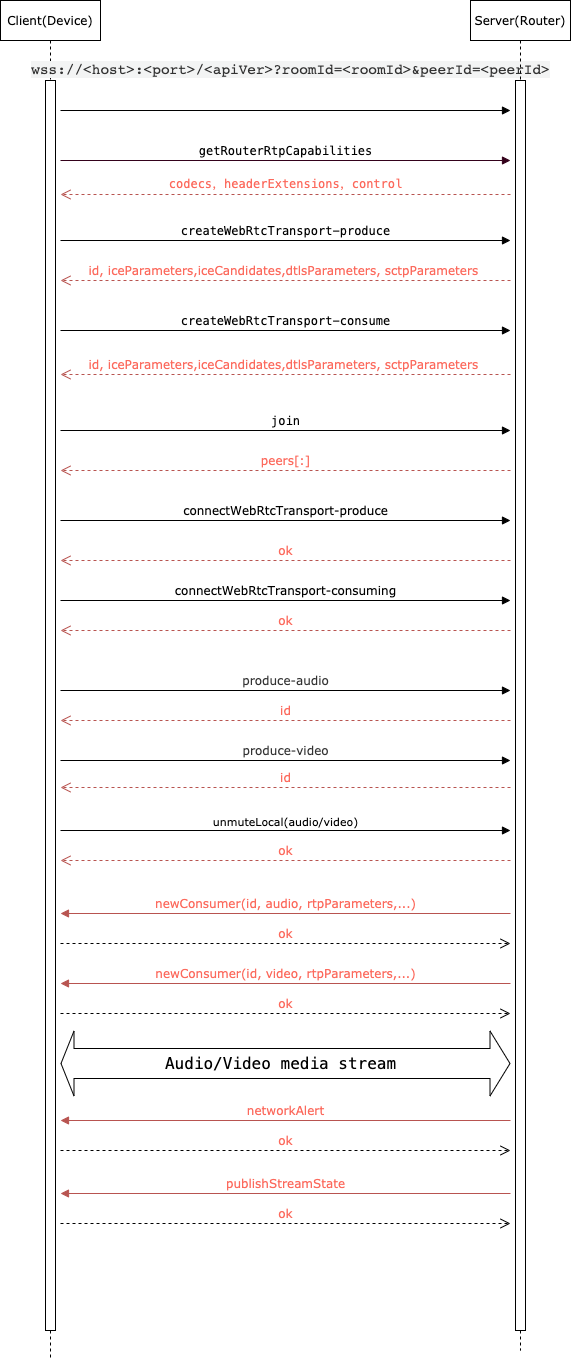

The diagram above was exported from draw.io. Its source (the exported page's mxGraphModel, read from the mxfile embedded in the PNG):
<mxGraphModel dx="1298" dy="807" grid="1" gridSize="10" guides="1" tooltips="1" connect="1" arrows="1" fold="1" page="1" pageScale="1" pageWidth="1169" pageHeight="827" math="0" shadow="0">
  <root>
    <mxCell id="lzcQ4FFcdwNz8ULakT8g-0" />
    <mxCell id="lzcQ4FFcdwNz8ULakT8g-1" parent="lzcQ4FFcdwNz8ULakT8g-0" />
    <mxCell id="lzcQ4FFcdwNz8ULakT8g-2" value="Client(Device)" style="shape=umlLifeline;perimeter=lifelinePerimeter;whiteSpace=wrap;html=1;container=1;collapsible=0;recursiveResize=0;outlineConnect=0;rounded=0;labelBackgroundColor=none;labelBorderColor=none;sketch=0;fontFamily=Verdana;fontColor=#000000;gradientColor=none;" parent="lzcQ4FFcdwNz8ULakT8g-1" vertex="1">
      <mxGeometry x="160" y="40" width="100" height="1360" as="geometry" />
    </mxCell>
    <mxCell id="lzcQ4FFcdwNz8ULakT8g-4" value="" style="html=1;points=[];perimeter=orthogonalPerimeter;rounded=0;labelBackgroundColor=none;labelBorderColor=none;sketch=0;fontFamily=Verdana;fontColor=#000000;gradientColor=none;" parent="lzcQ4FFcdwNz8ULakT8g-2" vertex="1">
      <mxGeometry x="45" y="80" width="10" height="1250" as="geometry" />
    </mxCell>
    <mxCell id="P6OsZfcqAwYlbDpqf1we-2" value="&lt;span style=&quot;color: rgb(51 , 51 , 51) ; font-family: &amp;#34;lucida console&amp;#34; , &amp;#34;consolas&amp;#34; , &amp;#34;courier&amp;#34; , monospace ; font-size: 14.4px ; text-align: left ; background-color: rgb(243 , 244 , 244)&quot;&gt;wss://&amp;lt;host&amp;gt;:&amp;lt;port&amp;gt;/&amp;lt;apiVer&amp;gt;&lt;/span&gt;&lt;span style=&quot;color: rgb(51 , 51 , 51) ; font-family: &amp;#34;lucida console&amp;#34; , &amp;#34;consolas&amp;#34; , &amp;#34;courier&amp;#34; , monospace ; font-size: 14.4px ; text-align: left ; background-color: rgb(243 , 244 , 244)&quot;&gt;?roomId=&amp;lt;roomId&amp;gt;&amp;amp;peerId=&amp;lt;peerId&amp;gt;&lt;/span&gt;" style="html=1;verticalAlign=bottom;endArrow=block;rounded=0;labelBackgroundColor=none;fontFamily=Verdana;fontSize=11;fontColor=#000000;strokeColor=default;" parent="lzcQ4FFcdwNz8ULakT8g-2" edge="1">
      <mxGeometry x="0.0222" y="30" width="80" relative="1" as="geometry">
        <mxPoint x="60" y="110" as="sourcePoint" />
        <mxPoint x="510" y="110" as="targetPoint" />
        <mxPoint as="offset" />
      </mxGeometry>
    </mxCell>
    <mxCell id="dJ6y6HR4wl3kULkQrLeE-0" value="&lt;p class=&quot;p1&quot; style=&quot;margin: 0px ; font-stretch: normal ; font-size: 12px ; line-height: normal ; font-family: &amp;#34;menlo&amp;#34;&quot;&gt;&lt;font color=&quot;#fc6a5d&quot;&gt;codecs，&lt;span style=&quot;font-family: &amp;#34;menlo&amp;#34;&quot;&gt;headerExtensions，&lt;/span&gt;&lt;span style=&quot;font-family: &amp;#34;menlo&amp;#34;&quot;&gt;control&lt;/span&gt;&lt;/font&gt;&lt;/p&gt;" style="html=1;verticalAlign=bottom;endArrow=open;dashed=1;endSize=8;rounded=0;labelBackgroundColor=none;fontFamily=Verdana;fontSize=11;fontColor=#000000;strokeColor=#b85450;fillColor=#f8cecc;" parent="lzcQ4FFcdwNz8ULakT8g-2" edge="1">
      <mxGeometry relative="1" as="geometry">
        <mxPoint x="510" y="194" as="sourcePoint" />
        <mxPoint x="60" y="194" as="targetPoint" />
      </mxGeometry>
    </mxCell>
    <mxCell id="TTyeHyHPw9TN1B7dcpDE-0" value="&lt;p class=&quot;p1&quot; style=&quot;margin: 0px ; font-stretch: normal ; line-height: normal ; font-family: &amp;#34;menlo&amp;#34;&quot;&gt;createWebRtcTransport-produce&lt;/p&gt;" style="html=1;verticalAlign=bottom;endArrow=block;rounded=0;labelBackgroundColor=none;labelBorderColor=none;fontFamily=Verdana;fontSize=12;fontColor=#000000;strokeColor=default;" parent="lzcQ4FFcdwNz8ULakT8g-2" edge="1">
      <mxGeometry width="80" relative="1" as="geometry">
        <mxPoint x="60" y="240" as="sourcePoint" />
        <mxPoint x="510" y="240" as="targetPoint" />
      </mxGeometry>
    </mxCell>
    <mxCell id="TTyeHyHPw9TN1B7dcpDE-1" value="&lt;font color=&quot;#fc6a5d&quot;&gt;id,&amp;nbsp;iceParameters,iceCandidates,dtlsParameters,&amp;nbsp;sctpParameters&amp;nbsp;&lt;/font&gt;" style="html=1;verticalAlign=bottom;endArrow=open;dashed=1;endSize=8;rounded=0;labelBackgroundColor=none;labelBorderColor=none;fontFamily=Verdana;fontSize=12;fontColor=#000000;strokeColor=#b85450;fillColor=#f8cecc;" parent="lzcQ4FFcdwNz8ULakT8g-2" edge="1">
      <mxGeometry relative="1" as="geometry">
        <mxPoint x="510" y="280" as="sourcePoint" />
        <mxPoint x="60" y="280" as="targetPoint" />
      </mxGeometry>
    </mxCell>
    <mxCell id="ysr8Shs5aP_7q-CgMa5H-0" value="&lt;font color=&quot;#000000&quot; face=&quot;Menlo&quot; style=&quot;font-size: 12px;&quot;&gt;join&lt;/font&gt;" style="html=1;verticalAlign=bottom;endArrow=block;rounded=0;labelBackgroundColor=none;labelBorderColor=none;fontFamily=Verdana;fontSize=12;fontColor=#FC6A5D;strokeColor=default;" parent="lzcQ4FFcdwNz8ULakT8g-2" edge="1">
      <mxGeometry width="80" relative="1" as="geometry">
        <mxPoint x="60" y="430" as="sourcePoint" />
        <mxPoint x="510" y="430" as="targetPoint" />
      </mxGeometry>
    </mxCell>
    <mxCell id="ysr8Shs5aP_7q-CgMa5H-1" value="&lt;font color=&quot;#fc6a5d&quot;&gt;peers[:]&lt;/font&gt;" style="html=1;verticalAlign=bottom;endArrow=open;dashed=1;endSize=8;rounded=0;labelBackgroundColor=none;labelBorderColor=none;fontFamily=Verdana;fontSize=12;fontColor=#000000;strokeColor=#b85450;fillColor=#f8cecc;" parent="lzcQ4FFcdwNz8ULakT8g-2" edge="1">
      <mxGeometry relative="1" as="geometry">
        <mxPoint x="510" y="470" as="sourcePoint" />
        <mxPoint x="60" y="470" as="targetPoint" />
      </mxGeometry>
    </mxCell>
    <mxCell id="PLnOHsprRo6BEbXlPSdZ-0" value="connectWebRtcTransport-produce" style="html=1;verticalAlign=bottom;endArrow=block;rounded=0;labelBackgroundColor=none;labelBorderColor=none;fontFamily=Verdana;fontSize=12;fontColor=#000000;strokeColor=default;" parent="lzcQ4FFcdwNz8ULakT8g-2" edge="1">
      <mxGeometry width="80" relative="1" as="geometry">
        <mxPoint x="60" y="520" as="sourcePoint" />
        <mxPoint x="510" y="520" as="targetPoint" />
      </mxGeometry>
    </mxCell>
    <mxCell id="PLnOHsprRo6BEbXlPSdZ-1" value="&lt;font color=&quot;#fc6a5d&quot;&gt;ok&lt;/font&gt;" style="html=1;verticalAlign=bottom;endArrow=open;dashed=1;endSize=8;rounded=0;labelBackgroundColor=none;labelBorderColor=none;fontFamily=Verdana;fontSize=12;fontColor=#000000;strokeColor=#b85450;fillColor=#f8cecc;" parent="lzcQ4FFcdwNz8ULakT8g-2" edge="1">
      <mxGeometry relative="1" as="geometry">
        <mxPoint x="510" y="560" as="sourcePoint" />
        <mxPoint x="60" y="560" as="targetPoint" />
      </mxGeometry>
    </mxCell>
    <mxCell id="PLnOHsprRo6BEbXlPSdZ-2" value="&lt;span style=&quot;color: rgb(0 , 0 , 0)&quot;&gt;connectWebRtcTransport-consuming&lt;/span&gt;" style="html=1;verticalAlign=bottom;endArrow=block;rounded=0;labelBackgroundColor=none;labelBorderColor=none;fontFamily=Verdana;fontSize=12;fontColor=#FC6A5D;strokeColor=default;" parent="lzcQ4FFcdwNz8ULakT8g-2" edge="1">
      <mxGeometry width="80" relative="1" as="geometry">
        <mxPoint x="60" y="600" as="sourcePoint" />
        <mxPoint x="510" y="600" as="targetPoint" />
      </mxGeometry>
    </mxCell>
    <mxCell id="PLnOHsprRo6BEbXlPSdZ-4" value="&lt;span style=&quot;color: rgb(51 , 51 , 51) ; background-color: rgb(255 , 255 , 255)&quot;&gt;&lt;font style=&quot;font-size: 12px&quot;&gt;produce-audio&lt;/font&gt;&lt;/span&gt;" style="html=1;verticalAlign=bottom;endArrow=block;rounded=0;labelBackgroundColor=none;labelBorderColor=none;fontFamily=Verdana;fontSize=12;fontColor=#FC6A5D;strokeColor=default;" parent="lzcQ4FFcdwNz8ULakT8g-2" edge="1">
      <mxGeometry width="80" relative="1" as="geometry">
        <mxPoint x="60" y="690" as="sourcePoint" />
        <mxPoint x="510" y="690" as="targetPoint" />
      </mxGeometry>
    </mxCell>
    <mxCell id="PLnOHsprRo6BEbXlPSdZ-5" value="id" style="html=1;verticalAlign=bottom;endArrow=open;dashed=1;endSize=8;rounded=0;labelBackgroundColor=none;labelBorderColor=none;fontFamily=Verdana;fontSize=12;fontColor=#FC6A5D;strokeColor=#b85450;fillColor=#f8cecc;" parent="lzcQ4FFcdwNz8ULakT8g-2" edge="1">
      <mxGeometry relative="1" as="geometry">
        <mxPoint x="510" y="720" as="sourcePoint" />
        <mxPoint x="60" y="720" as="targetPoint" />
      </mxGeometry>
    </mxCell>
    <mxCell id="PLnOHsprRo6BEbXlPSdZ-6" value="&lt;span style=&quot;color: rgb(51 , 51 , 51) ; background-color: rgb(255 , 255 , 255)&quot;&gt;&lt;font style=&quot;font-size: 12px&quot;&gt;produce-video&lt;/font&gt;&lt;/span&gt;" style="html=1;verticalAlign=bottom;endArrow=block;rounded=0;labelBackgroundColor=none;labelBorderColor=none;fontFamily=Verdana;fontSize=12;fontColor=#FC6A5D;strokeColor=default;" parent="lzcQ4FFcdwNz8ULakT8g-2" edge="1">
      <mxGeometry width="80" relative="1" as="geometry">
        <mxPoint x="60" y="760" as="sourcePoint" />
        <mxPoint x="510" y="760" as="targetPoint" />
      </mxGeometry>
    </mxCell>
    <mxCell id="xyDNa3jXyzWTj8ze2I27-0" value="&lt;font color=&quot;#000000&quot;&gt;unmuteLocal(audio/video)&lt;/font&gt;" style="html=1;verticalAlign=bottom;endArrow=block;rounded=0;labelBackgroundColor=none;labelBorderColor=none;fontFamily=Verdana;fontSize=11;fontColor=#FF66FF;strokeColor=default;strokeWidth=1;" parent="lzcQ4FFcdwNz8ULakT8g-2" edge="1">
      <mxGeometry width="80" relative="1" as="geometry">
        <mxPoint x="60" y="830" as="sourcePoint" />
        <mxPoint x="510" y="830" as="targetPoint" />
      </mxGeometry>
    </mxCell>
    <mxCell id="lzcQ4FFcdwNz8ULakT8g-3" value="Server(Router)" style="shape=umlLifeline;perimeter=lifelinePerimeter;whiteSpace=wrap;html=1;container=1;collapsible=0;recursiveResize=0;outlineConnect=0;rounded=0;labelBackgroundColor=none;labelBorderColor=none;sketch=0;fontFamily=Verdana;fontColor=#000000;gradientColor=none;" parent="lzcQ4FFcdwNz8ULakT8g-1" vertex="1">
      <mxGeometry x="630" y="40" width="100" height="1350" as="geometry" />
    </mxCell>
    <mxCell id="lzcQ4FFcdwNz8ULakT8g-5" value="" style="html=1;points=[];perimeter=orthogonalPerimeter;rounded=0;labelBackgroundColor=none;labelBorderColor=none;sketch=0;fontFamily=Verdana;fontColor=#000000;gradientColor=none;" parent="lzcQ4FFcdwNz8ULakT8g-3" vertex="1">
      <mxGeometry x="45" y="80" width="10" height="1250" as="geometry" />
    </mxCell>
    <mxCell id="P6OsZfcqAwYlbDpqf1we-0" value="&lt;p class=&quot;p1&quot; style=&quot;margin: 0px ; font-stretch: normal ; font-size: 12px ; line-height: normal ; font-family: &amp;#34;menlo&amp;#34;&quot;&gt;getRouterRtpCapabilities&lt;/p&gt;" style="html=1;verticalAlign=bottom;endArrow=block;rounded=0;labelBackgroundColor=none;fontFamily=Verdana;fontSize=11;fontColor=#000000;strokeColor=#33001A;" parent="lzcQ4FFcdwNz8ULakT8g-1" edge="1">
      <mxGeometry width="80" relative="1" as="geometry">
        <mxPoint x="220" y="200" as="sourcePoint" />
        <mxPoint x="670" y="200" as="targetPoint" />
      </mxGeometry>
    </mxCell>
    <mxCell id="k8UbBJN69gZE9FyOGGC1-0" value="&lt;p class=&quot;p1&quot; style=&quot;margin: 0px ; font-stretch: normal ; line-height: normal ; font-family: &amp;#34;menlo&amp;#34;&quot;&gt;createWebRtcTransport-consume&lt;/p&gt;" style="html=1;verticalAlign=bottom;endArrow=block;rounded=0;labelBackgroundColor=none;labelBorderColor=none;fontFamily=Verdana;fontSize=12;fontColor=#000000;strokeColor=default;" parent="lzcQ4FFcdwNz8ULakT8g-1" edge="1">
      <mxGeometry width="80" relative="1" as="geometry">
        <mxPoint x="220" y="370" as="sourcePoint" />
        <mxPoint x="670" y="370" as="targetPoint" />
      </mxGeometry>
    </mxCell>
    <mxCell id="k8UbBJN69gZE9FyOGGC1-1" value="&lt;font color=&quot;#fc6a5d&quot;&gt;id,&amp;nbsp;iceParameters,iceCandidates,dtlsParameters,&amp;nbsp;sctpParameters&amp;nbsp;&lt;/font&gt;" style="html=1;verticalAlign=bottom;endArrow=open;dashed=1;endSize=8;rounded=0;labelBackgroundColor=none;labelBorderColor=none;fontFamily=Verdana;fontSize=12;fontColor=#000000;strokeColor=#b85450;fillColor=#f8cecc;" parent="lzcQ4FFcdwNz8ULakT8g-1" edge="1">
      <mxGeometry relative="1" as="geometry">
        <mxPoint x="670" y="414" as="sourcePoint" />
        <mxPoint x="220" y="414" as="targetPoint" />
      </mxGeometry>
    </mxCell>
    <mxCell id="PLnOHsprRo6BEbXlPSdZ-3" value="&lt;font color=&quot;#fc6a5d&quot;&gt;ok&lt;/font&gt;" style="html=1;verticalAlign=bottom;endArrow=open;dashed=1;endSize=8;rounded=0;labelBackgroundColor=none;labelBorderColor=none;fontFamily=Verdana;fontSize=12;fontColor=#000000;strokeColor=#b85450;fillColor=#f8cecc;" parent="lzcQ4FFcdwNz8ULakT8g-1" edge="1">
      <mxGeometry relative="1" as="geometry">
        <mxPoint x="670" y="670" as="sourcePoint" />
        <mxPoint x="220" y="670" as="targetPoint" />
      </mxGeometry>
    </mxCell>
    <mxCell id="PLnOHsprRo6BEbXlPSdZ-7" value="id" style="html=1;verticalAlign=bottom;endArrow=open;dashed=1;endSize=8;rounded=0;labelBackgroundColor=none;labelBorderColor=none;fontFamily=Verdana;fontSize=12;fontColor=#FC6A5D;strokeColor=#b85450;fillColor=#f8cecc;" parent="lzcQ4FFcdwNz8ULakT8g-1" edge="1">
      <mxGeometry relative="1" as="geometry">
        <mxPoint x="670" y="827" as="sourcePoint" />
        <mxPoint x="220" y="827" as="targetPoint" />
      </mxGeometry>
    </mxCell>
    <mxCell id="PLnOHsprRo6BEbXlPSdZ-8" value="newConsumer(id, audio,&amp;nbsp;rtpParameters,...)" style="html=1;verticalAlign=bottom;endArrow=block;rounded=0;labelBackgroundColor=none;labelBorderColor=none;fontFamily=Verdana;fontSize=12;fontColor=#FC6A5D;strokeColor=#b85450;fillColor=#f8cecc;" parent="lzcQ4FFcdwNz8ULakT8g-1" edge="1">
      <mxGeometry width="80" relative="1" as="geometry">
        <mxPoint x="670" y="953" as="sourcePoint" />
        <mxPoint x="220" y="953" as="targetPoint" />
      </mxGeometry>
    </mxCell>
    <mxCell id="PLnOHsprRo6BEbXlPSdZ-9" value="ok" style="html=1;verticalAlign=bottom;endArrow=open;dashed=1;endSize=8;rounded=0;labelBackgroundColor=none;labelBorderColor=none;fontFamily=Verdana;fontSize=12;fontColor=#FC6A5D;strokeColor=default;" parent="lzcQ4FFcdwNz8ULakT8g-1" edge="1">
      <mxGeometry relative="1" as="geometry">
        <mxPoint x="220" y="983" as="sourcePoint" />
        <mxPoint x="670" y="983" as="targetPoint" />
      </mxGeometry>
    </mxCell>
    <mxCell id="PLnOHsprRo6BEbXlPSdZ-10" value="newConsumer(id, video,&amp;nbsp;rtpParameters,...)" style="html=1;verticalAlign=bottom;endArrow=block;rounded=0;labelBackgroundColor=none;labelBorderColor=none;fontFamily=Verdana;fontSize=12;fontColor=#FC6A5D;strokeColor=#b85450;fillColor=#f8cecc;" parent="lzcQ4FFcdwNz8ULakT8g-1" edge="1">
      <mxGeometry width="80" relative="1" as="geometry">
        <mxPoint x="670" y="1023" as="sourcePoint" />
        <mxPoint x="220" y="1023" as="targetPoint" />
      </mxGeometry>
    </mxCell>
    <mxCell id="PLnOHsprRo6BEbXlPSdZ-11" value="ok" style="html=1;verticalAlign=bottom;endArrow=open;dashed=1;endSize=8;rounded=0;labelBackgroundColor=none;labelBorderColor=none;fontFamily=Verdana;fontSize=12;fontColor=#FC6A5D;strokeColor=default;" parent="lzcQ4FFcdwNz8ULakT8g-1" edge="1">
      <mxGeometry relative="1" as="geometry">
        <mxPoint x="220" y="1053" as="sourcePoint" />
        <mxPoint x="670" y="1053" as="targetPoint" />
      </mxGeometry>
    </mxCell>
    <mxCell id="PLnOHsprRo6BEbXlPSdZ-12" value="networkAlert" style="html=1;verticalAlign=bottom;endArrow=block;rounded=0;labelBackgroundColor=none;labelBorderColor=none;fontFamily=Verdana;fontSize=12;fontColor=#FC6A5D;strokeColor=#b85450;fillColor=#f8cecc;" parent="lzcQ4FFcdwNz8ULakT8g-1" edge="1">
      <mxGeometry width="80" relative="1" as="geometry">
        <mxPoint x="670" y="1160" as="sourcePoint" />
        <mxPoint x="220" y="1160" as="targetPoint" />
      </mxGeometry>
    </mxCell>
    <mxCell id="PLnOHsprRo6BEbXlPSdZ-13" value="ok" style="html=1;verticalAlign=bottom;endArrow=open;dashed=1;endSize=8;rounded=0;labelBackgroundColor=none;labelBorderColor=none;fontFamily=Verdana;fontSize=12;fontColor=#FC6A5D;strokeColor=default;" parent="lzcQ4FFcdwNz8ULakT8g-1" edge="1">
      <mxGeometry relative="1" as="geometry">
        <mxPoint x="220" y="1190" as="sourcePoint" />
        <mxPoint x="670" y="1190" as="targetPoint" />
      </mxGeometry>
    </mxCell>
    <mxCell id="PLnOHsprRo6BEbXlPSdZ-14" value="publishStreamState" style="html=1;verticalAlign=bottom;endArrow=block;rounded=0;labelBackgroundColor=none;labelBorderColor=none;fontFamily=Verdana;fontSize=12;fontColor=#FC6A5D;strokeColor=#b85450;fillColor=#f8cecc;" parent="lzcQ4FFcdwNz8ULakT8g-1" edge="1">
      <mxGeometry width="80" relative="1" as="geometry">
        <mxPoint x="670" y="1233" as="sourcePoint" />
        <mxPoint x="220" y="1233" as="targetPoint" />
      </mxGeometry>
    </mxCell>
    <mxCell id="PLnOHsprRo6BEbXlPSdZ-15" value="ok" style="html=1;verticalAlign=bottom;endArrow=open;dashed=1;endSize=8;rounded=0;labelBackgroundColor=none;labelBorderColor=none;fontFamily=Verdana;fontSize=12;fontColor=#FC6A5D;strokeColor=default;" parent="lzcQ4FFcdwNz8ULakT8g-1" edge="1">
      <mxGeometry relative="1" as="geometry">
        <mxPoint x="220" y="1263" as="sourcePoint" />
        <mxPoint x="670" y="1263" as="targetPoint" />
      </mxGeometry>
    </mxCell>
    <mxCell id="kJP_4V79E19Cmwyq2jym-0" value="&lt;font face=&quot;Menlo&quot; style=&quot;font-size: 16px&quot; color=&quot;#000000&quot;&gt;Audio/Video media stream&lt;/font&gt;" style="shape=flexArrow;endArrow=classic;startArrow=classic;html=1;rounded=0;labelBackgroundColor=none;labelBorderColor=none;fontFamily=Verdana;fontSize=12;fontColor=#FC6A5D;strokeColor=default;startWidth=34;startSize=4;width=30;endWidth=34;endSize=6.33;" parent="lzcQ4FFcdwNz8ULakT8g-1" edge="1">
      <mxGeometry x="-0.0222" width="100" height="100" relative="1" as="geometry">
        <mxPoint x="220" y="1103" as="sourcePoint" />
        <mxPoint x="670" y="1103" as="targetPoint" />
        <mxPoint as="offset" />
      </mxGeometry>
    </mxCell>
    <mxCell id="xyDNa3jXyzWTj8ze2I27-1" value="ok" style="html=1;verticalAlign=bottom;endArrow=open;dashed=1;endSize=8;rounded=0;labelBackgroundColor=none;labelBorderColor=none;fontFamily=Verdana;fontSize=12;fontColor=#FC6A5D;strokeColor=#b85450;fillColor=#f8cecc;" parent="lzcQ4FFcdwNz8ULakT8g-1" edge="1">
      <mxGeometry relative="1" as="geometry">
        <mxPoint x="670" y="900" as="sourcePoint" />
        <mxPoint x="220" y="900" as="targetPoint" />
      </mxGeometry>
    </mxCell>
  </root>
</mxGraphModel>